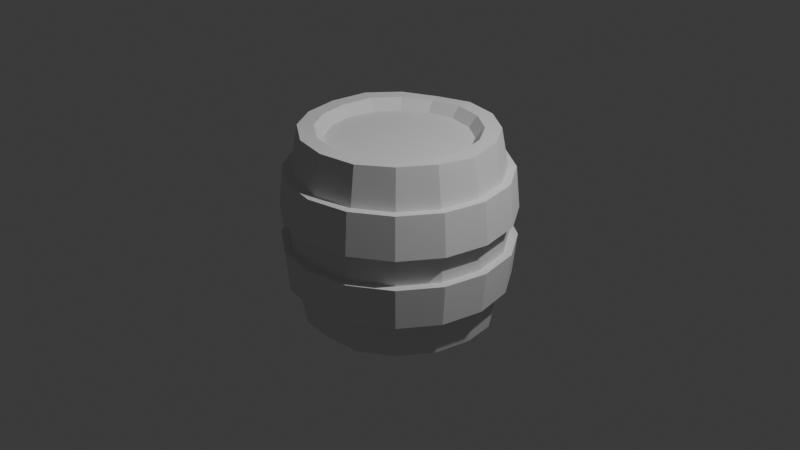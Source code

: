 # Source: Barrel_LP.blend  (saved by Blender 5.1.30; exported with 4.5.12 LTS)
import bpy
from mathutils import Matrix  # noqa: F401  (used for matrix-valued properties, if any)

bpy.ops.wm.read_factory_settings(use_empty=True)
scene = bpy.context.scene
scene.name = 'Scene'

# ---- collections
col_collection = bpy.data.collections.new('Collection'); scene.collection.children.link(col_collection)

# ---- world
world_world = bpy.data.worlds.new('World'); scene.world = world_world
world_world.use_nodes = True; world_world.node_tree.nodes.clear()
_N = world_world.node_tree.nodes; _L = world_world.node_tree.links
n0 = _N.new('ShaderNodeOutputWorld'); n0.name = 'World Output'; n0.location = (200, 100)
n1 = _N.new('ShaderNodeBackground'); n1.name = 'Background'; n1.location = (-200, 100)
n1.inputs[0].default_value = (0.05088, 0.05088, 0.05088, 1.0)
_L.new(n1.outputs[0], n0.inputs[0])
n0.is_active_output = True
world_world.color = (0.05088, 0.05088, 0.05088)
world_world.sun_shadow_jitter_overblur = 0.0

# ---- cameras
cam_camera = bpy.data.cameras.new('Camera')
cam_camera.clip_end = 100.0
cam_camera.ortho_scale = 7.314

# ---- lights
light_light = bpy.data.lights.new('Light', 'POINT')
light_light.energy = 1000.0
light_light.shadow_soft_size = 0.1

# ---- meshes
me_cylindre = bpy.data.meshes.new('Cylindre')
me_cylindre.from_pydata([(0.0, 0.8345, -1.0), (0.0, 0.8345, 1.0), (0.3194, 0.771, -0.9652), (0.3194, 0.771, 1.0), (0.5901, 0.5901, -1.0), (0.5901, 0.5901, 1.0), (0.771, 0.3194, -1.026), (0.771, 0.3194, 1.0), (0.8345, 0.0, -1.0), (0.8345, 0.0, 0.979), (0.771, -0.3194, -1.0), (0.771, -0.3194, 1.0), (0.5901, -0.5901, -1.0), (0.5901, -0.5901, 1.0), (0.3194, -0.771, -1.0), (0.3194, -0.771, 0.9912), (0.0, -0.8345, -0.9652), (0.0, -0.8345, 1.0), (-0.3194, -0.771, -1.0), (-0.3194, -0.771, 1.0), (-0.5901, -0.5901, -1.0), (-0.5901, -0.5901, 1.01), (-0.771, -0.3194, -1.0), (-0.771, -0.3194, 1.0), (-0.8345, 0.0, -1.026), (-0.8345, 0.0, 1.0), (-0.771, 0.3194, -1.0), (-0.771, 0.3194, 1.014), (-0.5901, 0.5901, -1.0), (-0.5901, 0.5901, 1.0), (-0.3194, 0.771, -1.0), (-0.3194, 0.771, 0.979), (-0.4447, -1.074, 0.5897), (-0.4617, -1.115, 0.1524), (-0.4617, -1.115, -0.1524), (-0.4447, -1.074, -0.5897), (-0.8218, -0.8218, 0.5897), (-0.8531, -0.8531, 0.1524), (-0.8531, -0.8531, -0.1524), (-0.8218, -0.8218, -0.5897), (-1.074, -0.4447, 0.5897), (-1.115, -0.4617, 0.1524), (-1.115, -0.4617, -0.1524), (-1.074, -0.4447, -0.5897), (-1.162, -1.208e-09, 0.5897), (-1.206, -1.538e-09, 0.1524), (-1.206, -1.538e-09, -0.1524), (-1.162, -1.208e-09, -0.5897), (-1.074, 0.4447, 0.5897), (-1.115, 0.4617, 0.1524), (-1.115, 0.4617, -0.1524), (-1.074, 0.4447, -0.5897), (-0.8218, 0.8218, 0.5897), (-0.8531, 0.8531, 0.1524), (-0.8531, 0.8531, -0.1524), (-0.8218, 0.8218, -0.5897), (-4.967e-10, 1.206, 0.1524), (-2.493e-10, 1.162, 0.5897), (-0.4447, 1.074, 0.5897), (-0.4617, 1.115, 0.1524), (-2.493e-10, 1.162, -0.5897), (-4.967e-10, 1.206, -0.1524), (-0.4617, 1.115, -0.1524), (-0.4447, 1.074, -0.5897), (-6.636e-10, 1.119, -0.1524), (-4.342e-10, 1.078, -0.5897), (-4.342e-10, 1.078, 0.5897), (-6.636e-10, 1.119, 0.1524), (0.4281, 1.034, 0.1524), (0.4124, 0.9957, 0.5897), (0.4124, 0.9957, -0.5897), (0.4281, 1.034, -0.1524), (0.7911, 0.7911, 0.1524), (0.7621, 0.7621, 0.5897), (0.7621, 0.7621, -0.5897), (0.7911, 0.7911, -0.1524), (1.034, 0.4281, 0.1524), (0.9957, 0.4124, 0.5897), (0.9957, 0.4124, -0.5897), (1.034, 0.4281, -0.1524), (1.119, -8.848e-10, 0.1524), (1.078, -5.789e-10, 0.5897), (1.078, -5.789e-10, -0.5897), (1.119, -8.848e-10, -0.1524), (1.034, -0.4281, 0.1524), (0.9957, -0.4124, 0.5897), (0.9957, -0.4124, -0.5897), (1.034, -0.4281, -0.1524), (0.7911, -0.7911, 0.1524), (0.7621, -0.7621, 0.5897), (0.7621, -0.7621, -0.5897), (0.7911, -0.7911, -0.1524), (0.4281, -1.034, 0.1524), (0.4124, -0.9957, 0.5897), (0.4124, -0.9957, -0.5897), (0.4281, -1.034, -0.1524), (-6.636e-10, -1.119, 0.1524), (-4.342e-10, -1.078, 0.5897), (-4.342e-10, -1.078, -0.5897), (-6.636e-10, -1.119, -0.1524), (-0.4281, -1.034, 0.1524), (-0.4124, -0.9957, 0.5897), (-0.4124, -0.9957, -0.5897), (-0.4281, -1.034, -0.1524), (-0.7911, -0.7911, 0.1524), (-0.7621, -0.7621, 0.5897), (-0.7621, -0.7621, -0.5897), (-0.7911, -0.7911, -0.1524), (-1.034, -0.4281, 0.1524), (-0.9957, -0.4124, 0.5897), (-0.9957, -0.4124, -0.5897), (-1.034, -0.4281, -0.1524), (-1.119, -8.848e-10, 0.1524), (-1.078, -5.789e-10, 0.5897), (-1.078, -5.789e-10, -0.5897), (-1.119, -8.848e-10, -0.1524), (-1.034, 0.4281, 0.1524), (-0.9957, 0.4124, 0.5897), (-0.9957, 0.4124, -0.5897), (-1.034, 0.4281, -0.1524), (-0.7911, 0.7911, 0.1524), (-0.7621, 0.7621, 0.5897), (-0.7621, 0.7621, -0.5897), (-0.7911, 0.7911, -0.1524), (-0.4281, 1.034, 0.1524), (-0.4124, 0.9957, 0.5897), (-0.4124, 0.9957, -0.5897), (-0.4281, 1.034, -0.1524), (-2.493e-10, -1.162, -0.5897), (-4.967e-10, -1.206, -0.1524), (-4.967e-10, -1.206, 0.1524), (-2.493e-10, -1.162, 0.5897), (0.4447, -1.074, -0.5897), (0.4617, -1.115, -0.1524), (0.4617, -1.115, 0.1524), (0.4447, -1.074, 0.5897), (0.8218, -0.8218, -0.5897), (0.8531, -0.8531, -0.1524), (0.8531, -0.8531, 0.1524), (0.8218, -0.8218, 0.5897), (1.074, -0.4447, -0.5897), (1.115, -0.4617, -0.1524), (1.115, -0.4617, 0.1524), (1.074, -0.4447, 0.5897), (1.162, -1.208e-09, -0.5897), (1.206, -1.538e-09, -0.1524), (1.206, -1.538e-09, 0.1524), (1.162, -1.208e-09, 0.5897), (1.074, 0.4447, -0.5897), (1.115, 0.4617, -0.1524), (1.115, 0.4617, 0.1524), (1.074, 0.4447, 0.5897), (0.8218, 0.8218, -0.5897), (0.8531, 0.8531, -0.1524), (0.8531, 0.8531, 0.1524), (0.8218, 0.8218, 0.5897), (0.4447, 1.074, -0.5897), (0.4617, 1.115, -0.1524), (0.4617, 1.115, 0.1524), (0.4447, 1.074, 0.5897), (0.0, 1.0, -1.0), (0.3827, 0.9239, -0.9652), (0.3827, 0.9239, 1.0), (0.0, 1.0, 1.0), (0.7071, 0.7071, -1.0), (0.7071, 0.7071, 1.0), (0.9239, 0.3827, -1.026), (0.9239, 0.3827, 1.0), (1.0, 0.0, -1.0), (1.0, 0.0, 0.979), (0.9239, -0.3827, -1.0), (0.9239, -0.3827, 1.0), (0.7071, -0.7071, -1.0), (0.7071, -0.7071, 1.0), (0.3827, -0.9239, -1.0), (0.3827, -0.9239, 0.9912), (0.0, -1.0, -0.9652), (0.0, -1.0, 1.0), (-0.3827, -0.9239, -1.0), (-0.3827, -0.9239, 1.0), (-0.7071, -0.7071, -1.0), (-0.7071, -0.7071, 1.01), (-0.9239, -0.3827, -1.0), (-0.9239, -0.3827, 1.0), (-1.0, 0.0, -1.026), (-1.0, 0.0, 1.0), (-0.9239, 0.3827, -1.0), (-0.9239, 0.3827, 1.014), (-0.7071, 0.7071, -1.0), (-0.7071, 0.7071, 1.0), (-0.3827, 0.9239, -1.0), (-0.3827, 0.9239, 0.979), (0.0, 0.7427, -0.89), (0.2842, 0.6862, -0.89), (0.2842, 0.6862, 0.89), (0.0, 0.7427, 0.89), (0.5252, 0.5252, -0.89), (0.5252, 0.5252, 0.89), (0.6862, 0.2842, -0.89), (0.6862, 0.2842, 0.89), (0.7427, -4.1e-10, -0.89), (0.7427, -4.1e-10, 0.89), (0.6862, -0.2842, -0.89), (0.6862, -0.2842, 0.89), (0.5252, -0.5252, -0.89), (0.5252, -0.5252, 0.89), (0.2842, -0.6862, -0.89), (0.2842, -0.6862, 0.89), (0.0, -0.7427, -0.89), (0.0, -0.7427, 0.89), (-0.2842, -0.6862, -0.89), (-0.2842, -0.6862, 0.89), (-0.5252, -0.5252, -0.89), (-0.5252, -0.5252, 0.89), (-0.6862, -0.2842, -0.89), (-0.6862, -0.2842, 0.89), (-0.7427, -4.1e-10, -0.89), (-0.7427, -4.1e-10, 0.89), (-0.6862, 0.2842, -0.89), (-0.6862, 0.2842, 0.89), (-0.5252, 0.5252, -0.89), (-0.5252, 0.5252, 0.89), (-0.2842, 0.6862, -0.89), (-0.2842, 0.6862, 0.89)], [], [(38, 42, 43, 39), (42, 46, 47, 43), (46, 50, 51, 47), (50, 54, 55, 51), (54, 62, 63, 55), (62, 61, 60, 63), (68, 67, 56, 158), (101, 105, 36, 32), (119, 123, 54, 50), (70, 65, 60, 156), (85, 89, 139, 143), (124, 120, 53, 59), (72, 68, 158, 154), (90, 86, 140, 136), (31, 29, 221, 223), (57, 159, 158, 56), (61, 157, 156, 60), (2, 4, 196, 193), (159, 155, 154, 158), (157, 153, 152, 156), (155, 151, 150, 154), (153, 149, 148, 152), (151, 147, 146, 150), (149, 145, 144, 148), (147, 143, 142, 146), (145, 141, 140, 144), (143, 139, 138, 142), (141, 137, 136, 140), (139, 135, 134, 138), (137, 133, 132, 136), (135, 131, 130, 134), (133, 129, 128, 132), (131, 32, 33, 130), (129, 34, 35, 128), (32, 36, 37, 33), (34, 38, 39, 35), (36, 40, 41, 37), (40, 44, 45, 41), (44, 48, 49, 45), (48, 52, 53, 49), (52, 58, 59, 53), (58, 57, 56, 59), (83, 87, 141, 145), (122, 118, 51, 55), (66, 69, 159, 57), (88, 84, 142, 138), (106, 102, 35, 39), (64, 71, 157, 61), (103, 107, 38, 34), (121, 125, 58, 52), (69, 73, 155, 159), (108, 104, 37, 41), (87, 91, 137, 141), (126, 122, 55, 63), (105, 109, 40, 36), (74, 70, 156, 152), (123, 127, 62, 54), (92, 88, 138, 134), (71, 75, 153, 157), (110, 106, 39, 43), (89, 93, 135, 139), (67, 124, 59, 56), (107, 111, 42, 38), (76, 72, 154, 150), (94, 90, 136, 132), (73, 77, 151, 155), (125, 66, 57, 58), (112, 108, 41, 45), (91, 95, 133, 137), (109, 113, 44, 40), (78, 74, 152, 148), (65, 126, 63, 60), (96, 92, 134, 130), (75, 79, 149, 153), (114, 110, 43, 47), (93, 97, 131, 135), (127, 64, 61, 62), (111, 115, 46, 42), (80, 76, 150, 146), (98, 94, 132, 128), (77, 81, 147, 151), (116, 112, 45, 49), (160, 65, 70, 161), (190, 126, 65, 160), (64, 67, 68, 71), (127, 124, 67, 64), (125, 191, 163, 66), (66, 163, 162, 69), (69, 162, 165, 73), (71, 68, 72, 75), (161, 70, 74, 164), (73, 165, 167, 77), (75, 72, 76, 79), (164, 74, 78, 166), (77, 167, 169, 81), (79, 76, 80, 83), (166, 78, 82, 168), (81, 169, 171, 85), (83, 80, 84, 87), (168, 82, 86, 170), (85, 171, 173, 89), (87, 84, 88, 91), (170, 86, 90, 172), (89, 173, 175, 93), (91, 88, 92, 95), (172, 90, 94, 174), (93, 175, 177, 97), (95, 92, 96, 99), (174, 94, 98, 176), (97, 177, 179, 101), (99, 96, 100, 103), (176, 98, 102, 178), (101, 179, 181, 105), (103, 100, 104, 107), (178, 102, 106, 180), (105, 181, 183, 109), (107, 104, 108, 111), (180, 106, 110, 182), (109, 183, 185, 113), (111, 108, 112, 115), (182, 110, 114, 184), (113, 185, 187, 117), (115, 112, 116, 119), (184, 114, 118, 186), (117, 187, 189, 121), (119, 116, 120, 123), (186, 118, 122, 188), (121, 189, 191, 125), (123, 120, 124, 127), (188, 122, 126, 190), (104, 100, 33, 37), (86, 82, 144, 140), (117, 121, 52, 48), (99, 103, 34, 129), (120, 116, 49, 53), (81, 85, 143, 147), (102, 98, 128, 35), (84, 80, 146, 142), (115, 119, 50, 46), (97, 101, 32, 131), (118, 114, 47, 51), (79, 83, 145, 149), (100, 96, 130, 33), (82, 78, 148, 144), (113, 117, 48, 44), (95, 99, 129, 133), (2, 0, 160, 161), (1, 3, 162, 163), (4, 2, 161, 164), (3, 5, 165, 162), (6, 4, 164, 166), (5, 7, 167, 165), (8, 6, 166, 168), (7, 9, 169, 167), (10, 8, 168, 170), (9, 11, 171, 169), (12, 10, 170, 172), (11, 13, 173, 171), (14, 12, 172, 174), (13, 15, 175, 173), (16, 14, 174, 176), (15, 17, 177, 175), (18, 16, 176, 178), (17, 19, 179, 177), (20, 18, 178, 180), (19, 21, 181, 179), (22, 20, 180, 182), (21, 23, 183, 181), (24, 22, 182, 184), (23, 25, 185, 183), (26, 24, 184, 186), (25, 27, 187, 185), (28, 26, 186, 188), (27, 29, 189, 187), (30, 28, 188, 190), (29, 31, 191, 189), (0, 30, 190, 160), (31, 1, 163, 191), (194, 195, 223, 221, 219, 217, 215, 213, 211, 209, 207, 205, 203, 201, 199, 197), (192, 193, 196, 198, 200, 202, 204, 206, 208, 210, 212, 214, 216, 218, 220, 222), (16, 18, 210, 208), (5, 3, 194, 197), (30, 0, 192, 222), (19, 17, 209, 211), (4, 6, 198, 196), (1, 31, 223, 195), (18, 20, 212, 210), (7, 5, 197, 199), (21, 19, 211, 213), (6, 8, 200, 198), (20, 22, 214, 212), (9, 7, 199, 201), (23, 21, 213, 215), (8, 10, 202, 200), (22, 24, 216, 214), (11, 9, 201, 203), (25, 23, 215, 217), (10, 12, 204, 202), (24, 26, 218, 216), (13, 11, 203, 205), (27, 25, 217, 219), (12, 14, 206, 204), (26, 28, 220, 218), (15, 13, 205, 207), (0, 2, 193, 192), (29, 27, 219, 221), (14, 16, 208, 206), (3, 1, 195, 194), (28, 30, 222, 220), (17, 15, 207, 209)])
_uv = me_cylindre.uv_layers.new(name='CarteUV')
_uv.uv.foreach_set('vector', [0.375, 0.7159, 0.3125, 0.7159, 0.3125, 0.6091, 0.375, 0.6091, 0.3125, 0.7159, 0.25, 0.7159, 0.25, 0.6091, 0.3125, 0.6091, 0.25, 0.7159, 0.1875, 0.7159, 0.1875, 0.6091, 0.25, 0.6091, 0.1875, 0.7159, 0.125, 0.7159, 0.125, 0.6091, 0.1875, 0.6091, 0.125, 0.7159, 0.0625, 0.7159, 0.0625, 0.6091, 0.125, 0.6091, 0.0625, 0.7159, 0.0, 0.7159, 0.0, 0.6091, 0.0625, 0.6091, 0.9375, 0.7841, 1.0, 0.7841, 1.0, 0.7841, 0.9375, 0.7841, 0.4375, 0.8909, 0.375, 0.8909, 0.375, 0.8909, 0.4375, 0.8909, 0.1875, 0.7159, 0.125, 0.7159, 0.125, 0.7159, 0.1875, 0.7159, 0.9375, 0.6091, 1.0, 0.6091, 1.0, 0.6091, 0.9375, 0.6091, 0.6875, 0.8909, 0.625, 0.8909, 0.625, 0.8909, 0.6875, 0.8909, 0.0625, 0.7841, 0.125, 0.7841, 0.125, 0.7841, 0.0625, 0.7841, 0.875, 0.7841, 0.9375, 0.7841, 0.9375, 0.7841, 0.875, 0.7841, 0.625, 0.6091, 0.6875, 0.6091, 0.6875, 0.6091, 0.625, 0.6091, 0.1734, 0.435, 0.1084, 0.3916, 0.1084, 0.3916, 0.1734, 0.435, 1.0, 0.8909, 0.9375, 0.8909, 0.9375, 0.7841, 1.0, 0.7841, 1.0, 0.7159, 0.9375, 0.7159, 0.9375, 0.6091, 1.0, 0.6091, 0.8266, 0.435, 0.8916, 0.3916, 0.8916, 0.3916, 0.8266, 0.435, 0.9375, 0.8909, 0.875, 0.8909, 0.875, 0.7841, 0.9375, 0.7841, 0.9375, 0.7159, 0.875, 0.7159, 0.875, 0.6091, 0.9375, 0.6091, 0.875, 0.8909, 0.8125, 0.8909, 0.8125, 0.7841, 0.875, 0.7841, 0.875, 0.7159, 0.8125, 0.7159, 0.8125, 0.6091, 0.875, 0.6091, 0.8125, 0.8909, 0.75, 0.8909, 0.75, 0.7841, 0.8125, 0.7841, 0.8125, 0.7159, 0.75, 0.7159, 0.75, 0.6091, 0.8125, 0.6091, 0.75, 0.8909, 0.6875, 0.8909, 0.6875, 0.7841, 0.75, 0.7841, 0.75, 0.7159, 0.6875, 0.7159, 0.6875, 0.6091, 0.75, 0.6091, 0.6875, 0.8909, 0.625, 0.8909, 0.625, 0.7841, 0.6875, 0.7841, 0.6875, 0.7159, 0.625, 0.7159, 0.625, 0.6091, 0.6875, 0.6091, 0.625, 0.8909, 0.5625, 0.8909, 0.5625, 0.7841, 0.625, 0.7841, 0.625, 0.7159, 0.5625, 0.7159, 0.5625, 0.6091, 0.625, 0.6091, 0.5625, 0.8909, 0.5, 0.8909, 0.5, 0.7841, 0.5625, 0.7841, 0.5625, 0.7159, 0.5, 0.7159, 0.5, 0.6091, 0.5625, 0.6091, 0.5, 0.8909, 0.4375, 0.8909, 0.4375, 0.7841, 0.5, 0.7841, 0.5, 0.7159, 0.4375, 0.7159, 0.4375, 0.6091, 0.5, 0.6091, 0.4375, 0.8909, 0.375, 0.8909, 0.375, 0.7841, 0.4375, 0.7841, 0.4375, 0.7159, 0.375, 0.7159, 0.375, 0.6091, 0.4375, 0.6091, 0.375, 0.8909, 0.3125, 0.8909, 0.3125, 0.7841, 0.375, 0.7841, 0.3125, 0.8909, 0.25, 0.8909, 0.25, 0.7841, 0.3125, 0.7841, 0.25, 0.8909, 0.1875, 0.8909, 0.1875, 0.7841, 0.25, 0.7841, 0.1875, 0.8909, 0.125, 0.8909, 0.125, 0.7841, 0.1875, 0.7841, 0.125, 0.8909, 0.0625, 0.8909, 0.0625, 0.7841, 0.125, 0.7841, 0.0625, 0.8909, 0.0, 0.8909, 0.0, 0.7841, 0.0625, 0.7841, 0.75, 0.7159, 0.6875, 0.7159, 0.6875, 0.7159, 0.75, 0.7159, 0.125, 0.6091, 0.1875, 0.6091, 0.1875, 0.6091, 0.125, 0.6091, 1.0, 0.8909, 0.9375, 0.8909, 0.9375, 0.8909, 1.0, 0.8909, 0.625, 0.7841, 0.6875, 0.7841, 0.6875, 0.7841, 0.625, 0.7841, 0.375, 0.6091, 0.4375, 0.6091, 0.4375, 0.6091, 0.375, 0.6091, 1.0, 0.7159, 0.9375, 0.7159, 0.9375, 0.7159, 1.0, 0.7159, 0.4375, 0.7159, 0.375, 0.7159, 0.375, 0.7159, 0.4375, 0.7159, 0.125, 0.8909, 0.0625, 0.8909, 0.0625, 0.8909, 0.125, 0.8909, 0.9375, 0.8909, 0.875, 0.8909, 0.875, 0.8909, 0.9375, 0.8909, 0.3125, 0.7841, 0.375, 0.7841, 0.375, 0.7841, 0.3125, 0.7841, 0.6875, 0.7159, 0.625, 0.7159, 0.625, 0.7159, 0.6875, 0.7159, 0.0625, 0.6091, 0.125, 0.6091, 0.125, 0.6091, 0.0625, 0.6091, 0.375, 0.8909, 0.3125, 0.8909, 0.3125, 0.8909, 0.375, 0.8909, 0.875, 0.6091, 0.9375, 0.6091, 0.9375, 0.6091, 0.875, 0.6091, 0.125, 0.7159, 0.0625, 0.7159, 0.0625, 0.7159, 0.125, 0.7159, 0.5625, 0.7841, 0.625, 0.7841, 0.625, 0.7841, 0.5625, 0.7841, 0.9375, 0.7159, 0.875, 0.7159, 0.875, 0.7159, 0.9375, 0.7159, 0.3125, 0.6091, 0.375, 0.6091, 0.375, 0.6091, 0.3125, 0.6091, 0.625, 0.8909, 0.5625, 0.8909, 0.5625, 0.8909, 0.625, 0.8909, 0.0, 0.7841, 0.0625, 0.7841, 0.0625, 0.7841, 0.0, 0.7841, 0.375, 0.7159, 0.3125, 0.7159, 0.3125, 0.7159, 0.375, 0.7159, 0.8125, 0.7841, 0.875, 0.7841, 0.875, 0.7841, 0.8125, 0.7841, 0.5625, 0.6091, 0.625, 0.6091, 0.625, 0.6091, 0.5625, 0.6091, 0.875, 0.8909, 0.8125, 0.8909, 0.8125, 0.8909, 0.875, 0.8909, 0.0625, 0.8909, 0.0, 0.8909, 0.0, 0.8909, 0.0625, 0.8909, 0.25, 0.7841, 0.3125, 0.7841, 0.3125, 0.7841, 0.25, 0.7841, 0.625, 0.7159, 0.5625, 0.7159, 0.5625, 0.7159, 0.625, 0.7159, 0.3125, 0.8909, 0.25, 0.8909, 0.25, 0.8909, 0.3125, 0.8909, 0.8125, 0.6091, 0.875, 0.6091, 0.875, 0.6091, 0.8125, 0.6091, 0.0, 0.6091, 0.0625, 0.6091, 0.0625, 0.6091, 0.0, 0.6091, 0.5, 0.7841, 0.5625, 0.7841, 0.5625, 0.7841, 0.5, 0.7841, 0.875, 0.7159, 0.8125, 0.7159, 0.8125, 0.7159, 0.875, 0.7159, 0.25, 0.6091, 0.3125, 0.6091, 0.3125, 0.6091, 0.25, 0.6091, 0.5625, 0.8909, 0.5, 0.8909, 0.5, 0.8909, 0.5625, 0.8909, 0.0625, 0.7159, 0.0, 0.7159, 0.0, 0.7159, 0.0625, 0.7159, 0.3125, 0.7159, 0.25, 0.7159, 0.25, 0.7159, 0.3125, 0.7159, 0.75, 0.7841, 0.8125, 0.7841, 0.8125, 0.7841, 0.75, 0.7841, 0.5, 0.6091, 0.5625, 0.6091, 0.5625, 0.6091, 0.5, 0.6091, 0.8125, 0.8909, 0.75, 0.8909, 0.75, 0.8909, 0.8125, 0.8909, 0.1875, 0.7841, 0.25, 0.7841, 0.25, 0.7841, 0.1875, 0.7841, 1.0, 0.5, 1.0, 0.6091, 0.9375, 0.6091, 0.9375, 0.5, 0.0625, 0.5, 0.0625, 0.6091, 0.0, 0.6091, 0.0, 0.5, 1.0, 0.7159, 1.0, 0.7841, 0.9375, 0.7841, 0.9375, 0.7159, 0.0625, 0.7159, 0.0625, 0.7841, 0.0, 0.7841, 0.0, 0.7159, 0.0625, 0.8909, 0.0625, 1.0, 0.0, 1.0, 0.0, 0.8909, 1.0, 0.8909, 1.0, 1.0, 0.9375, 1.0, 0.9375, 0.8909, 0.9375, 0.8909, 0.9375, 1.0, 0.875, 1.0, 0.875, 0.8909, 0.9375, 0.7159, 0.9375, 0.7841, 0.875, 0.7841, 0.875, 0.7159, 0.9375, 0.5, 0.9375, 0.6091, 0.875, 0.6091, 0.875, 0.5, 0.875, 0.8909, 0.875, 1.0, 0.8125, 1.0, 0.8125, 0.8909, 0.875, 0.7159, 0.875, 0.7841, 0.8125, 0.7841, 0.8125, 0.7159, 0.875, 0.5, 0.875, 0.6091, 0.8125, 0.6091, 0.8125, 0.5, 0.8125, 0.8909, 0.8125, 1.0, 0.75, 1.0, 0.75, 0.8909, 0.8125, 0.7159, 0.8125, 0.7841, 0.75, 0.7841, 0.75, 0.7159, 0.8125, 0.5, 0.8125, 0.6091, 0.75, 0.6091, 0.75, 0.5, 0.75, 0.8909, 0.75, 1.0, 0.6875, 1.0, 0.6875, 0.8909, 0.75, 0.7159, 0.75, 0.7841, 0.6875, 0.7841, 0.6875, 0.7159, 0.75, 0.5, 0.75, 0.6091, 0.6875, 0.6091, 0.6875, 0.5, 0.6875, 0.8909, 0.6875, 1.0, 0.625, 1.0, 0.625, 0.8909, 0.6875, 0.7159, 0.6875, 0.7841, 0.625, 0.7841, 0.625, 0.7159, 0.6875, 0.5, 0.6875, 0.6091, 0.625, 0.6091, 0.625, 0.5, 0.625, 0.8909, 0.625, 1.0, 0.5625, 1.0, 0.5625, 0.8909, 0.625, 0.7159, 0.625, 0.7841, 0.5625, 0.7841, 0.5625, 0.7159, 0.625, 0.5, 0.625, 0.6091, 0.5625, 0.6091, 0.5625, 0.5, 0.5625, 0.8909, 0.5625, 1.0, 0.5, 1.0, 0.5, 0.8909, 0.5625, 0.7159, 0.5625, 0.7841, 0.5, 0.7841, 0.5, 0.7159, 0.5625, 0.5, 0.5625, 0.6091, 0.5, 0.6091, 0.5, 0.5, 0.5, 0.8909, 0.5, 1.0, 0.4375, 1.0, 0.4375, 0.8909, 0.5, 0.7159, 0.5, 0.7841, 0.4375, 0.7841, 0.4375, 0.7159, 0.5, 0.5, 0.5, 0.6091, 0.4375, 0.6091, 0.4375, 0.5, 0.4375, 0.8909, 0.4375, 1.0, 0.375, 1.0, 0.375, 0.8909, 0.4375, 0.7159, 0.4375, 0.7841, 0.375, 0.7841, 0.375, 0.7159, 0.4375, 0.5, 0.4375, 0.6091, 0.375, 0.6091, 0.375, 0.5, 0.375, 0.8909, 0.375, 1.0, 0.3125, 1.0, 0.3125, 0.8909, 0.375, 0.7159, 0.375, 0.7841, 0.3125, 0.7841, 0.3125, 0.7159, 0.375, 0.5, 0.375, 0.6091, 0.3125, 0.6091, 0.3125, 0.5, 0.3125, 0.8909, 0.3125, 1.0, 0.25, 1.0, 0.25, 0.8909, 0.3125, 0.7159, 0.3125, 0.7841, 0.25, 0.7841, 0.25, 0.7159, 0.3125, 0.5, 0.3125, 0.6091, 0.25, 0.6091, 0.25, 0.5, 0.25, 0.8909, 0.25, 1.0, 0.1875, 1.0, 0.1875, 0.8909, 0.25, 0.7159, 0.25, 0.7841, 0.1875, 0.7841, 0.1875, 0.7159, 0.25, 0.5, 0.25, 0.6091, 0.1875, 0.6091, 0.1875, 0.5, 0.1875, 0.8909, 0.1875, 1.0, 0.125, 1.0, 0.125, 0.8909, 0.1875, 0.7159, 0.1875, 0.7841, 0.125, 0.7841, 0.125, 0.7159, 0.1875, 0.5, 0.1875, 0.6091, 0.125, 0.6091, 0.125, 0.5, 0.125, 0.8909, 0.125, 1.0, 0.0625, 1.0, 0.0625, 0.8909, 0.125, 0.7159, 0.125, 0.7841, 0.0625, 0.7841, 0.0625, 0.7159, 0.125, 0.5, 0.125, 0.6091, 0.0625, 0.6091, 0.0625, 0.5, 0.375, 0.7841, 0.4375, 0.7841, 0.4375, 0.7841, 0.375, 0.7841, 0.6875, 0.6091, 0.75, 0.6091, 0.75, 0.6091, 0.6875, 0.6091, 0.1875, 0.8909, 0.125, 0.8909, 0.125, 0.8909, 0.1875, 0.8909, 0.5, 0.7159, 0.4375, 0.7159, 0.4375, 0.7159, 0.5, 0.7159, 0.125, 0.7841, 0.1875, 0.7841, 0.1875, 0.7841, 0.125, 0.7841, 0.75, 0.8909, 0.6875, 0.8909, 0.6875, 0.8909, 0.75, 0.8909, 0.4375, 0.6091, 0.5, 0.6091, 0.5, 0.6091, 0.4375, 0.6091, 0.6875, 0.7841, 0.75, 0.7841, 0.75, 0.7841, 0.6875, 0.7841, 0.25, 0.7159, 0.1875, 0.7159, 0.1875, 0.7159, 0.25, 0.7159, 0.5, 0.8909, 0.4375, 0.8909, 0.4375, 0.8909, 0.5, 0.8909, 0.1875, 0.6091, 0.25, 0.6091, 0.25, 0.6091, 0.1875, 0.6091, 0.8125, 0.7159, 0.75, 0.7159, 0.75, 0.7159, 0.8125, 0.7159, 0.4375, 0.7841, 0.5, 0.7841, 0.5, 0.7841, 0.4375, 0.7841, 0.75, 0.6091, 0.8125, 0.6091, 0.8125, 0.6091, 0.75, 0.6091, 0.25, 0.8909, 0.1875, 0.8909, 0.1875, 0.8909, 0.25, 0.8909, 0.5625, 0.7159, 0.5, 0.7159, 0.5, 0.7159, 0.5625, 0.7159, 0.8266, 0.435, 0.75, 0.4503, 0.75, 0.49, 0.8418, 0.4717, 0.25, 0.4503, 0.3266, 0.435, 0.3418, 0.4717, 0.25, 0.49, 0.8916, 0.3916, 0.8266, 0.435, 0.8418, 0.4717, 0.9197, 0.4197, 0.3266, 0.435, 0.3916, 0.3916, 0.4197, 0.4197, 0.3418, 0.4717, 0.935, 0.3266, 0.8916, 0.3916, 0.9197, 0.4197, 0.9717, 0.3418, 0.3916, 0.3916, 0.435, 0.3266, 0.4717, 0.3418, 0.4197, 0.4197, 0.9503, 0.25, 0.935, 0.3266, 0.9717, 0.3418, 0.99, 0.25, 0.435, 0.3266, 0.4503, 0.25, 0.49, 0.25, 0.4717, 0.3418, 0.935, 0.1734, 0.9503, 0.25, 0.99, 0.25, 0.9717, 0.1582, 0.4503, 0.25, 0.435, 0.1734, 0.4717, 0.1582, 0.49, 0.25, 0.8916, 0.1084, 0.935, 0.1734, 0.9717, 0.1582, 0.9197, 0.08029, 0.435, 0.1734, 0.3916, 0.1084, 0.4197, 0.08029, 0.4717, 0.1582, 0.8266, 0.06496, 0.8916, 0.1084, 0.9197, 0.08029, 0.8418, 0.02827, 0.3916, 0.1084, 0.3266, 0.06496, 0.3418, 0.02827, 0.4197, 0.08029, 0.75, 0.04971, 0.8266, 0.06496, 0.8418, 0.02827, 0.75, 0.01, 0.3266, 0.06496, 0.25, 0.04971, 0.25, 0.01, 0.3418, 0.02827, 0.6734, 0.06496, 0.75, 0.04971, 0.75, 0.01, 0.6582, 0.02827, 0.25, 0.04971, 0.1734, 0.06496, 0.1582, 0.02827, 0.25, 0.01, 0.6084, 0.1084, 0.6734, 0.06496, 0.6582, 0.02827, 0.5803, 0.08029, 0.1734, 0.06496, 0.1084, 0.1084, 0.08029, 0.08029, 0.1582, 0.02827, 0.565, 0.1734, 0.6084, 0.1084, 0.5803, 0.08029, 0.5283, 0.1582, 0.1084, 0.1084, 0.06496, 0.1734, 0.02827, 0.1582, 0.08029, 0.08029, 0.5497, 0.25, 0.565, 0.1734, 0.5283, 0.1582, 0.51, 0.25, 0.06496, 0.1734, 0.04971, 0.25, 0.01, 0.25, 0.02827, 0.1582, 0.565, 0.3266, 0.5497, 0.25, 0.51, 0.25, 0.5283, 0.3418, 0.04971, 0.25, 0.06496, 0.3266, 0.02827, 0.3418, 0.01, 0.25, 0.6084, 0.3916, 0.565, 0.3266, 0.5283, 0.3418, 0.5803, 0.4197, 0.06496, 0.3266, 0.1084, 0.3916, 0.08029, 0.4197, 0.02827, 0.3418, 0.6734, 0.435, 0.6084, 0.3916, 0.5803, 0.4197, 0.6582, 0.4717, 0.1084, 0.3916, 0.1734, 0.435, 0.1582, 0.4717, 0.08029, 0.4197, 0.75, 0.4503, 0.6734, 0.435, 0.6582, 0.4717, 0.75, 0.49, 0.1734, 0.435, 0.25, 0.4503, 0.25, 0.49, 0.1582, 0.4717, 0.3266, 0.435, 0.25, 0.4503, 0.1734, 0.435, 0.1084, 0.3916, 0.06496, 0.3266, 0.04971, 0.25, 0.06496, 0.1734, 0.1084, 0.1084, 0.1734, 0.06496, 0.25, 0.04971, 0.3266, 0.06496, 0.3916, 0.1084, 0.435, 0.1734, 0.4503, 0.25, 0.435, 0.3266, 0.3916, 0.3916, 0.75, 0.4503, 0.8266, 0.435, 0.8916, 0.3916, 0.935, 0.3266, 0.9503, 0.25, 0.935, 0.1734, 0.8916, 0.1084, 0.8266, 0.06496, 0.75, 0.04971, 0.6734, 0.06496, 0.6084, 0.1084, 0.565, 0.1734, 0.5497, 0.25, 0.565, 0.3266, 0.6084, 0.3916, 0.6734, 0.435, 0.75, 0.04971, 0.6734, 0.06496, 0.6734, 0.06496, 0.75, 0.04971, 0.3916, 0.3916, 0.3266, 0.435, 0.3266, 0.435, 0.3916, 0.3916, 0.6734, 0.435, 0.75, 0.4503, 0.75, 0.4503, 0.6734, 0.435, 0.1734, 0.06496, 0.25, 0.04971, 0.25, 0.04971, 0.1734, 0.06496, 0.8916, 0.3916, 0.935, 0.3266, 0.935, 0.3266, 0.8916, 0.3916, 0.25, 0.4503, 0.1734, 0.435, 0.1734, 0.435, 0.25, 0.4503, 0.6734, 0.06496, 0.6084, 0.1084, 0.6084, 0.1084, 0.6734, 0.06496, 0.435, 0.3266, 0.3916, 0.3916, 0.3916, 0.3916, 0.435, 0.3266, 0.1084, 0.1084, 0.1734, 0.06496, 0.1734, 0.06496, 0.1084, 0.1084, 0.935, 0.3266, 0.9503, 0.25, 0.9503, 0.25, 0.935, 0.3266, 0.6084, 0.1084, 0.565, 0.1734, 0.565, 0.1734, 0.6084, 0.1084, 0.4503, 0.25, 0.435, 0.3266, 0.435, 0.3266, 0.4503, 0.25, 0.06496, 0.1734, 0.1084, 0.1084, 0.1084, 0.1084, 0.06496, 0.1734, 0.9503, 0.25, 0.935, 0.1734, 0.935, 0.1734, 0.9503, 0.25, 0.565, 0.1734, 0.5497, 0.25, 0.5497, 0.25, 0.565, 0.1734, 0.435, 0.1734, 0.4503, 0.25, 0.4503, 0.25, 0.435, 0.1734, 0.04971, 0.25, 0.06496, 0.1734, 0.06496, 0.1734, 0.04971, 0.25, 0.935, 0.1734, 0.8916, 0.1084, 0.8916, 0.1084, 0.935, 0.1734, 0.5497, 0.25, 0.565, 0.3266, 0.565, 0.3266, 0.5497, 0.25, 0.3916, 0.1084, 0.435, 0.1734, 0.435, 0.1734, 0.3916, 0.1084, 0.06496, 0.3266, 0.04971, 0.25, 0.04971, 0.25, 0.06496, 0.3266, 0.8916, 0.1084, 0.8266, 0.06496, 0.8266, 0.06496, 0.8916, 0.1084, 0.565, 0.3266, 0.6084, 0.3916, 0.6084, 0.3916, 0.565, 0.3266, 0.3266, 0.06496, 0.3916, 0.1084, 0.3916, 0.1084, 0.3266, 0.06496, 0.75, 0.4503, 0.8266, 0.435, 0.8266, 0.435, 0.75, 0.4503, 0.1084, 0.3916, 0.06496, 0.3266, 0.06496, 0.3266, 0.1084, 0.3916, 0.8266, 0.06496, 0.75, 0.04971, 0.75, 0.04971, 0.8266, 0.06496, 0.3266, 0.435, 0.25, 0.4503, 0.25, 0.4503, 0.3266, 0.435, 0.6084, 0.3916, 0.6734, 0.435, 0.6734, 0.435, 0.6084, 0.3916, 0.25, 0.04971, 0.3266, 0.06496, 0.3266, 0.06496, 0.25, 0.04971])
me_cylindre.update()

# ---- objects
ob_light = bpy.data.objects.new('Light', light_light)
ob_camera = bpy.data.objects.new('Camera', cam_camera)
ob_cylindre = bpy.data.objects.new('Cylindre', me_cylindre)

# ---- transforms, parenting, visibility, modifiers, constraints
ob_light.location = (4.076, 1.005, 5.904)
ob_light.rotation_euler = (0.6503, 0.05522, 1.866)
ob_light.lock_rotations_4d = False
ob_light.empty_display_type = 'ARROWS'
ob_light.color = (0.0, 0.0, 0.0, 0.0)
ob_light.lineart.crease_threshold = 0.0
ob_camera.location = (7.359, -6.926, 4.958)
ob_camera.rotation_euler = (1.109, 0.0, 0.8149)
ob_camera.lock_rotations_4d = False
ob_camera.empty_display_type = 'ARROWS'
ob_camera.color = (0.0, 0.0, 0.0, 0.0)
ob_camera.display_type = 'WIRE'
ob_camera.lineart.crease_threshold = 0.0
ob_cylindre.location = (0.0, 0.0, 0.0)

# ---- collection membership
col_collection.objects.link(ob_light)
col_collection.objects.link(ob_camera)
col_collection.objects.link(ob_cylindre)

# ---- scene / render settings (as saved in the file)
scene.camera = ob_camera
scene.frame_start = 1; scene.frame_end = 250; scene.frame_set(1)
scene.render.engine = 'BLENDER_EEVEE_NEXT'
scene.render.bake_bias = 0.0
scene.render.bake_samples = 0
scene.cycles.sampling_pattern = 'TABULATED_SOBOL'
scene.eevee.use_volume_custom_range = False
bpy.context.view_layer.update()

